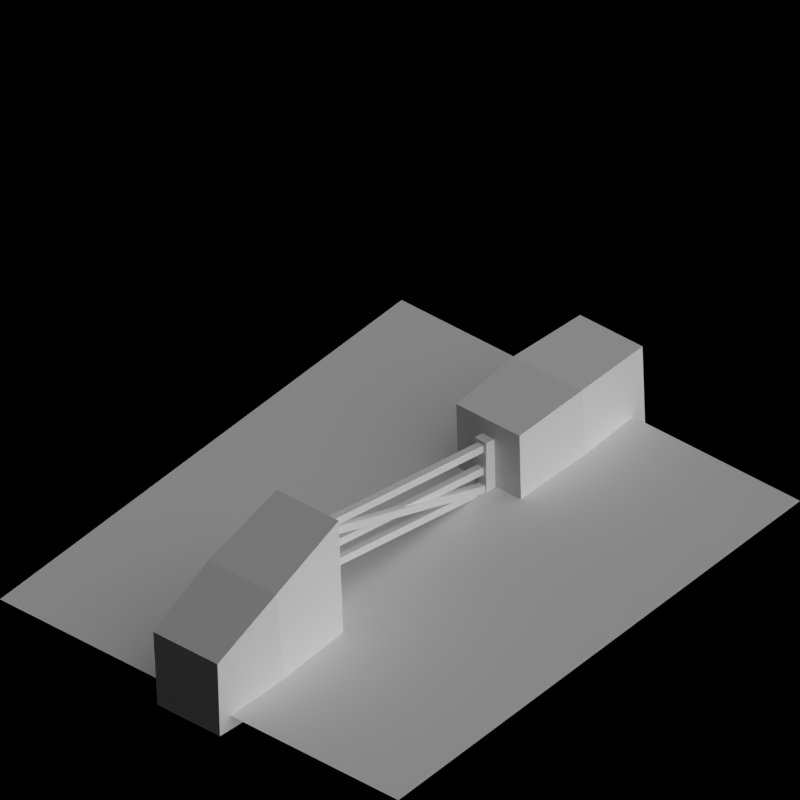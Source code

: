 # Source: farm_fences.blend  (saved by Blender 2.63.0; exported with 4.5.12 LTS)
import bpy
from mathutils import Matrix  # noqa: F401  (used for matrix-valued properties, if any)

bpy.ops.wm.read_factory_settings(use_empty=True)
scene = bpy.context.scene
scene.name = 'Scene'

# ---- collections
col_collection_1 = bpy.data.collections.new('Collection 1'); scene.collection.children.link(col_collection_1)
col_collection_2 = bpy.data.collections.new('Collection 2'); scene.collection.children.link(col_collection_2)

# ---- materials (node trees are filled in below, after node groups)
mat_brickwall_grey1 = bpy.data.materials.new('BrickWall_Grey1')
mat_special_shadowonlybackground = bpy.data.materials.new('Special_ShadowOnlyBackground')
mat_volume_plantdarkbrown = bpy.data.materials.new('Volume_PlantDarkBrown')
mat_volume_plantdarkgreen = bpy.data.materials.new('Volume_PlantDarkGreen')
mat_paint_white = bpy.data.materials.new('Paint_White')
mat_volume_plantgreen = bpy.data.materials.new('Volume_PlantGreen')

# ---- material node trees

# ---- world
world_world = bpy.data.worlds.new('World'); scene.world = world_world
world_world.color = (0.0, 0.0, 0.0)
world_world.use_sun_shadow = False
world_world.sun_shadow_jitter_overblur = 0.0
world_world.cycles.sampling_method = 'MANUAL'
world_world.cycles.sample_map_resolution = 256
world_world.light_settings.ao_factor = 0.5

# ---- cameras
cam_camera = bpy.data.cameras.new('Camera')
cam_camera.type = 'ORTHO'
cam_camera.clip_end = 100.0
cam_camera.lens = 35.0
cam_camera.sensor_width = 32.0
cam_camera.sensor_height = 18.0
cam_camera.ortho_scale = 2.828
cam_camera.dof.focus_distance = 0.0
cam_camera.dof.aperture_fstop = 128.0

# ---- lights
light_lamp = bpy.data.lights.new('Lamp', 'SUN')
light_lamp.transmission_factor = 0.0
light_lamp.cutoff_distance = 30.0
light_lamp.use_shadow = False
light_lamp.angle = 1.571
light_lamp.energy = 1.0
light_lamp.shadow_buffer_clip_start = 1.001
light_lamp.shadow_soft_size = 1.0
light_lamp.shadow_cascade_max_distance = 1000.0
light_lamp.cycles.use_multiple_importance_sampling = False
light_lamp_001 = bpy.data.lights.new('Lamp.001', 'SUN')
light_lamp_001.transmission_factor = 0.0
light_lamp_001.cutoff_distance = 30.0
light_lamp_001.angle = 1.571
light_lamp_001.energy = 1.0
light_lamp_001.shadow_buffer_clip_start = 1.001
light_lamp_001.shadow_soft_size = 1.0
light_lamp_001.shadow_cascade_max_distance = 1000.0
light_lamp_001.cycles.use_multiple_importance_sampling = False

# ---- meshes
me_cube_013 = bpy.data.meshes.new('Cube.013')
me_cube_013.from_pydata([(-1.0, -0.05, 0.4083), (-1.0, 0.05, 0.4083), (1.0, 0.05, 1.49e-08), (1.0, -0.05, 1.49e-08), (-1.0, -0.05, 0.7083), (-1.0, 0.05, 0.7083), (1.0, 0.05, 0.3), (1.0, -0.05, 0.3)], [], [(4, 5, 1, 0), (5, 6, 2, 1), (6, 7, 3, 2), (7, 4, 0, 3), (0, 1, 2, 3), (7, 6, 5, 4)])
me_cube_013.materials.append(mat_brickwall_grey1)
me_cube_013.use_remesh_preserve_volume = False
me_cube_013.use_remesh_preserve_attributes = False
me_cube_013.use_mirror_vertex_groups = False
me_cube_013.update()
me_cube_012 = bpy.data.meshes.new('Cube.012')
me_cube_012.from_pydata([(-1.0, -0.05, 1.49e-08), (-1.0, 0.05, 1.49e-08), (1.0, 0.05, 1.49e-08), (1.0, -0.05, 1.49e-08), (-1.0, -0.05, 0.3), (-1.0, 0.05, 0.3), (1.0, 0.05, 0.3), (1.0, -0.05, 0.3)], [], [(4, 5, 1, 0), (5, 6, 2, 1), (6, 7, 3, 2), (7, 4, 0, 3), (0, 1, 2, 3), (7, 6, 5, 4)])
me_cube_012.materials.append(mat_brickwall_grey1)
me_cube_012.use_remesh_preserve_volume = False
me_cube_012.use_remesh_preserve_attributes = False
me_cube_012.use_mirror_vertex_groups = False
me_cube_012.update()
me_plane_002 = bpy.data.meshes.new('Plane.002')
me_plane_002.from_pydata([(-4.0, -1.0, 0.0), (-6.0, -1.0, 0.4083), (-4.0, 1.0, 0.0), (-6.0, 1.0, 0.4083), (1.0, -1.0, 0.0), (-1.0, -1.0, 0.0), (1.0, 1.0, 0.0), (-1.0, 1.0, 0.0)], [], [(2, 3, 1, 0), (6, 7, 5, 4)])
me_plane_002.materials.append(mat_special_shadowonlybackground)
me_plane_002.use_remesh_preserve_volume = False
me_plane_002.use_remesh_preserve_attributes = False
me_plane_002.use_mirror_vertex_groups = False
me_plane_002.update()
me_cube_011 = bpy.data.meshes.new('Cube.011')
me_cube_011.from_pydata([(-1.0, -0.15, -2.235e-08), (-1.0, 0.15, -2.235e-08), (1.0, 0.15, -2.235e-08), (1.0, -0.15, -2.235e-08), (-1.0, -0.15, 0.2), (-1.0, 0.15, 0.2), (1.0, 0.15, 0.2), (1.0, -0.15, 0.2), (-0.75, 0.15, 0.2), (-0.5, 0.15, 0.2), (-0.25, 0.15, 0.2), (0.0, 0.15, 0.2), (0.25, 0.15, 0.2), (0.5, 0.15, 0.2), (0.75, 0.15, 0.2), (0.75, 0.15, -2.235e-08), (0.5, 0.15, -2.235e-08), (0.25, 0.15, -2.235e-08), (0.0, 0.15, -2.235e-08), (-0.25, 0.15, -2.235e-08), (-0.5, 0.15, -2.235e-08), (-0.75, 0.15, -2.235e-08), (0.75, -0.15, 0.2), (0.5, -0.15, 0.2), (0.25, -0.15, 0.2), (0.0, -0.15, 0.2), (-0.25, -0.15, 0.2), (-0.5, -0.15, 0.2), (-0.75, -0.15, 0.2), (-0.75, -0.15, -2.235e-08), (-0.5, -0.15, -2.235e-08), (-0.25, -0.15, -2.235e-08), (0.0, -0.15, -2.235e-08), (0.25, -0.15, -2.235e-08), (0.5, -0.15, -2.235e-08), (0.75, -0.15, -2.235e-08)], [], [(4, 5, 1, 0), (14, 6, 2, 15), (6, 7, 3, 2), (28, 4, 0, 29), (35, 15, 2, 3), (28, 8, 5, 4), (5, 8, 21, 1), (8, 9, 20, 21), (9, 10, 19, 20), (10, 11, 18, 19), (11, 12, 17, 18), (12, 13, 16, 17), (13, 14, 15, 16), (7, 22, 35, 3), (22, 23, 34, 35), (23, 24, 33, 34), (24, 25, 32, 33), (25, 26, 31, 32), (26, 27, 30, 31), (27, 28, 29, 30), (0, 1, 21, 29), (29, 21, 20, 30), (30, 20, 19, 31), (31, 19, 18, 32), (32, 18, 17, 33), (33, 17, 16, 34), (34, 16, 15, 35), (7, 6, 14, 22), (22, 14, 13, 23), (23, 13, 12, 24), (24, 12, 11, 25), (25, 11, 10, 26), (26, 10, 9, 27), (27, 9, 8, 28)])
me_cube_011.materials.append(mat_volume_plantdarkbrown)
me_cube_011.use_remesh_preserve_volume = False
me_cube_011.use_remesh_preserve_attributes = False
me_cube_011.use_mirror_vertex_groups = False
me_cube_011.update()
me_cube_010 = bpy.data.meshes.new('Cube.010')
me_cube_010.from_pydata([(-1.0, -0.15, 0.4083), (-1.0, 0.15, 0.4083), (1.0, 0.15, -2.98e-08), (1.0, -0.15, -2.98e-08), (-1.0, -0.15, 0.6083), (-1.0, 0.15, 0.6083), (1.0, 0.15, 0.2), (1.0, -0.15, 0.2), (-0.75, 0.15, 0.5573), (-0.5, 0.15, 0.5062), (-0.25, 0.15, 0.4552), (0.0, 0.15, 0.4042), (0.25, 0.15, 0.3531), (0.5, 0.15, 0.3021), (0.75, 0.15, 0.251), (-0.75, 0.15, 0.3573), (-0.5, 0.15, 0.3062), (-0.25, 0.15, 0.2552), (0.0, 0.15, 0.2042), (0.25, 0.15, 0.1531), (0.5, 0.15, 0.1021), (0.75, 0.15, 0.05104), (-0.75, -0.15, 0.5573), (-0.5, -0.15, 0.5062), (-0.25, -0.15, 0.4552), (0.0, -0.15, 0.4042), (0.25, -0.15, 0.3531), (0.5, -0.15, 0.3021), (0.75, -0.15, 0.251), (-0.75, -0.15, 0.3573), (-0.5, -0.15, 0.3062), (-0.25, -0.15, 0.2552), (0.0, -0.15, 0.2042), (0.25, -0.15, 0.1531), (0.5, -0.15, 0.1021), (0.75, -0.15, 0.05104)], [], [(4, 5, 1, 0), (6, 7, 3, 2), (14, 6, 2, 21), (28, 7, 6, 14), (21, 2, 3, 35), (35, 3, 7, 28), (5, 8, 15, 1), (8, 9, 16, 15), (9, 10, 17, 16), (10, 11, 18, 17), (11, 12, 19, 18), (12, 13, 20, 19), (13, 14, 21, 20), (4, 22, 8, 5), (22, 23, 9, 8), (23, 24, 10, 9), (24, 25, 11, 10), (25, 26, 12, 11), (26, 27, 13, 12), (27, 28, 14, 13), (1, 15, 29, 0), (15, 16, 30, 29), (16, 17, 31, 30), (17, 18, 32, 31), (18, 19, 33, 32), (19, 20, 34, 33), (20, 21, 35, 34), (0, 29, 22, 4), (29, 30, 23, 22), (30, 31, 24, 23), (31, 32, 25, 24), (32, 33, 26, 25), (33, 34, 27, 26), (34, 35, 28, 27)])
me_cube_010.materials.append(mat_volume_plantdarkbrown)
me_cube_010.use_remesh_preserve_volume = False
me_cube_010.use_remesh_preserve_attributes = False
me_cube_010.use_mirror_vertex_groups = False
me_cube_010.update()
me_cube_009 = bpy.data.meshes.new('Cube.009')
me_cube_009.from_pydata([(-1.0, -0.1, -2.235e-08), (-1.0, 0.1, -2.235e-08), (1.0, 0.1, -2.235e-08), (1.0, -0.1, -2.235e-08), (-1.0, -0.1, 0.3), (-1.0, 0.1, 0.3), (1.0, 0.1, 0.3), (1.0, -0.1, 0.3), (-0.75, 0.1, 0.3), (-0.5, 0.1, 0.3), (-0.25, 0.1, 0.3), (0.0, 0.1, 0.3), (0.25, 0.1, 0.3), (0.5, 0.1, 0.3), (0.75, 0.1, 0.3), (0.75, 0.1, -2.235e-08), (0.5, 0.1, -2.235e-08), (0.25, 0.1, -2.235e-08), (0.0, 0.1, -2.235e-08), (-0.25, 0.1, -2.235e-08), (-0.5, 0.1, -2.235e-08), (-0.75, 0.1, -2.235e-08), (0.75, -0.1, 0.3), (0.5, -0.1, 0.3), (0.25, -0.1, 0.3), (0.0, -0.1, 0.3), (-0.25, -0.1, 0.3), (-0.5, -0.1, 0.3), (-0.75, -0.1, 0.3), (-0.75, -0.1, -2.235e-08), (-0.5, -0.1, -2.235e-08), (-0.25, -0.1, -2.235e-08), (0.0, -0.1, -2.235e-08), (0.25, -0.1, -2.235e-08), (0.5, -0.1, -2.235e-08), (0.75, -0.1, -2.235e-08)], [], [(4, 5, 1, 0), (14, 6, 2, 15), (6, 7, 3, 2), (28, 4, 0, 29), (35, 15, 2, 3), (28, 8, 5, 4), (5, 8, 21, 1), (8, 9, 20, 21), (9, 10, 19, 20), (10, 11, 18, 19), (11, 12, 17, 18), (12, 13, 16, 17), (13, 14, 15, 16), (7, 22, 35, 3), (22, 23, 34, 35), (23, 24, 33, 34), (24, 25, 32, 33), (25, 26, 31, 32), (26, 27, 30, 31), (27, 28, 29, 30), (0, 1, 21, 29), (29, 21, 20, 30), (30, 20, 19, 31), (31, 19, 18, 32), (32, 18, 17, 33), (33, 17, 16, 34), (34, 16, 15, 35), (7, 6, 14, 22), (22, 14, 13, 23), (23, 13, 12, 24), (24, 12, 11, 25), (25, 11, 10, 26), (26, 10, 9, 27), (27, 9, 8, 28)])
me_cube_009.materials.append(mat_volume_plantdarkgreen)
me_cube_009.use_remesh_preserve_volume = False
me_cube_009.use_remesh_preserve_attributes = False
me_cube_009.use_mirror_vertex_groups = False
me_cube_009.update()
me_cube_008 = bpy.data.meshes.new('Cube.008')
me_cube_008.from_pydata([(-1.0, -0.1, 0.4083), (-1.0, 0.1, 0.4083), (1.0, 0.1, -2.235e-08), (1.0, -0.1, -2.235e-08), (-1.0, -0.1, 0.7083), (-1.0, 0.1, 0.7083), (1.0, 0.1, 0.3), (1.0, -0.1, 0.3), (-0.75, 0.1, 0.6573), (-0.5, 0.1, 0.6062), (-0.25, 0.1, 0.5552), (0.0, 0.1, 0.5042), (0.25, 0.1, 0.4531), (0.5, 0.1, 0.4021), (0.75, 0.1, 0.351), (-0.75, 0.1, 0.3573), (-0.5, 0.1, 0.3062), (-0.25, 0.1, 0.2552), (0.0, 0.1, 0.2042), (0.25, 0.1, 0.1531), (0.5, 0.1, 0.1021), (0.75, 0.1, 0.05104), (-0.75, -0.1, 0.6573), (-0.5, -0.1, 0.6062), (-0.25, -0.1, 0.5552), (0.0, -0.1, 0.5042), (0.25, -0.1, 0.4531), (0.5, -0.1, 0.4021), (0.75, -0.1, 0.351), (-0.75, -0.1, 0.3573), (-0.5, -0.1, 0.3062), (-0.25, -0.1, 0.2552), (0.0, -0.1, 0.2042), (0.25, -0.1, 0.1531), (0.5, -0.1, 0.1021), (0.75, -0.1, 0.05104)], [], [(4, 5, 1, 0), (6, 7, 3, 2), (14, 6, 2, 21), (28, 7, 6, 14), (21, 2, 3, 35), (35, 3, 7, 28), (5, 8, 15, 1), (8, 9, 16, 15), (9, 10, 17, 16), (10, 11, 18, 17), (11, 12, 19, 18), (12, 13, 20, 19), (13, 14, 21, 20), (4, 22, 8, 5), (22, 23, 9, 8), (23, 24, 10, 9), (24, 25, 11, 10), (25, 26, 12, 11), (26, 27, 13, 12), (27, 28, 14, 13), (1, 15, 29, 0), (15, 16, 30, 29), (16, 17, 31, 30), (17, 18, 32, 31), (18, 19, 33, 32), (19, 20, 34, 33), (20, 21, 35, 34), (0, 29, 22, 4), (29, 30, 23, 22), (30, 31, 24, 23), (31, 32, 25, 24), (32, 33, 26, 25), (33, 34, 27, 26), (34, 35, 28, 27)])
me_cube_008.materials.append(mat_volume_plantdarkgreen)
me_cube_008.use_remesh_preserve_volume = False
me_cube_008.use_remesh_preserve_attributes = False
me_cube_008.use_mirror_vertex_groups = False
me_cube_008.update()
me_cube_007 = bpy.data.meshes.new('Cube.007')
me_cube_007.from_pydata([(-1.2, 18.8, 0.0), (-1.2, 21.2, 0.0), (1.2, 21.2, 0.0), (1.2, 18.8, 0.0), (-1.2, 18.8, 9.6), (-1.2, 21.2, 9.6), (1.2, 21.2, 9.6), (1.2, 18.8, 9.6), (-1.2, -21.2, -4.768e-07), (-1.2, -18.8, -4.768e-07), (1.2, -18.8, -4.768e-07), (1.2, -21.2, -4.768e-07), (-1.2, -21.2, 9.6), (-1.2, -18.8, 9.6), (1.2, -18.8, 9.6), (1.2, -21.2, 9.6), (-0.6, 17.2, 7.8), (-0.6, 17.2, 9.0), (0.6, 17.2, 9.0), (0.6, 17.2, 7.8), (-0.6, -17.2, 7.8), (-0.6, -17.2, 9.0), (0.6, -17.2, 9.0), (0.6, -17.2, 7.8), (-0.2, 16.83, 1.222), (-0.2, 17.04, 2.404), (1.0, 17.04, 2.404), (1.0, 16.83, 1.222), (-0.2, -17.04, 7.196), (-0.2, -16.83, 8.378), (1.0, -16.83, 8.378), (1.0, -17.04, 7.196), (-0.6, 17.2, 1.0), (-0.6, 17.2, 2.2), (0.6, 17.2, 2.2), (0.6, 17.2, 1.0), (-0.6, -17.2, 1.0), (-0.6, -17.2, 2.2), (0.6, -17.2, 2.2), (0.6, -17.2, 1.0), (-1.2, 16.0, 0.0), (-1.2, 18.4, 0.0), (1.2, 18.4, 0.0), (1.2, 16.0, 0.0), (-1.2, 16.0, 9.6), (-1.2, 18.4, 9.6), (1.2, 18.4, 9.6), (1.2, 16.0, 9.6), (-1.2, -18.4, -4.768e-07), (-1.2, -16.0, -4.768e-07), (1.2, -16.0, -4.768e-07), (1.2, -18.4, -4.768e-07), (-1.2, -18.4, 9.6), (-1.2, -16.0, 9.6), (1.2, -16.0, 9.6), (1.2, -18.4, 9.6), (-0.6, 17.2, 4.2), (-0.6, 17.2, 5.4), (0.6, 17.2, 5.4), (0.6, 17.2, 4.2), (-0.6, -17.2, 4.2), (-0.6, -17.2, 5.4), (0.6, -17.2, 5.4), (0.6, -17.2, 4.2)], [], [(4, 5, 1, 0), (5, 6, 2, 1), (6, 7, 3, 2), (7, 4, 0, 3), (0, 1, 2, 3), (7, 6, 5, 4), (12, 13, 9, 8), (13, 14, 10, 9), (14, 15, 11, 10), (15, 12, 8, 11), (8, 9, 10, 11), (15, 14, 13, 12), (19, 16, 17, 18), (23, 22, 21, 20), (21, 22, 18, 17), (22, 23, 19, 18), (23, 20, 16, 19), (20, 21, 17, 16), (27, 24, 25, 26), (31, 30, 29, 28), (29, 30, 26, 25), (30, 31, 27, 26), (31, 28, 24, 27), (28, 29, 25, 24), (35, 32, 33, 34), (39, 38, 37, 36), (37, 38, 34, 33), (38, 39, 35, 34), (39, 36, 32, 35), (36, 37, 33, 32), (44, 45, 41, 40), (45, 46, 42, 41), (46, 47, 43, 42), (47, 44, 40, 43), (40, 41, 42, 43), (47, 46, 45, 44), (52, 53, 49, 48), (53, 54, 50, 49), (54, 55, 51, 50), (55, 52, 48, 51), (48, 49, 50, 51), (55, 54, 53, 52), (59, 56, 57, 58), (63, 62, 61, 60), (61, 62, 58, 57), (62, 63, 59, 58), (63, 60, 56, 59), (60, 61, 57, 56)])
me_cube_007.materials.append(mat_paint_white)
me_cube_007.use_remesh_preserve_volume = False
me_cube_007.use_remesh_preserve_attributes = False
me_cube_007.use_mirror_vertex_groups = False
me_cube_007.update()
me_cube_006 = bpy.data.meshes.new('Cube.006')
me_cube_006.from_pydata([(-1.0, -0.1, -2.235e-08), (-1.0, 0.1, -2.235e-08), (1.0, 0.1, -2.235e-08), (1.0, -0.1, -2.235e-08), (-1.0, -0.1, 0.2), (-1.0, 0.1, 0.2), (1.0, 0.1, 0.2), (1.0, -0.1, 0.2), (-0.75, 0.1, 0.2), (-0.5, 0.1, 0.2), (0.5, 0.1, 0.2), (0.75, 0.1, 0.2), (0.75, 0.1, -2.235e-08), (0.5, 0.1, -2.235e-08), (-0.5, 0.1, -2.235e-08), (-0.75, 0.1, -2.235e-08), (0.75, -0.1, 0.2), (0.5, -0.1, 0.2), (-0.5, -0.1, 0.2), (-0.75, -0.1, 0.2), (-0.75, -0.1, -2.235e-08), (-0.5, -0.1, -2.235e-08), (0.5, -0.1, -2.235e-08), (0.75, -0.1, -2.235e-08)], [], [(4, 5, 1, 0), (11, 6, 2, 12), (6, 7, 3, 2), (19, 4, 0, 20), (23, 12, 2, 3), (19, 8, 5, 4), (5, 8, 15, 1), (8, 9, 14, 15), (10, 11, 12, 13), (7, 16, 23, 3), (16, 17, 22, 23), (18, 19, 20, 21), (0, 1, 15, 20), (20, 15, 14, 21), (22, 13, 12, 23), (7, 6, 11, 16), (16, 11, 10, 17), (17, 10, 13, 22), (9, 18, 21, 14), (18, 9, 8, 19)])
me_cube_006.materials.append(mat_volume_plantgreen)
me_cube_006.use_remesh_preserve_volume = False
me_cube_006.use_remesh_preserve_attributes = False
me_cube_006.use_mirror_vertex_groups = False
me_cube_006.update()
me_cube_005 = bpy.data.meshes.new('Cube.005')
me_cube_005.from_pydata([(-1.0, -0.1, 0.4083), (-1.0, 0.1, 0.4083), (1.0, 0.1, -2.235e-08), (1.0, -0.1, -2.235e-08), (-1.0, -0.1, 0.6083), (-1.0, 0.1, 0.6083), (1.0, 0.1, 0.2), (1.0, -0.1, 0.2), (-0.75, 0.1, 0.5573), (-0.5, 0.1, 0.5062), (0.5, 0.1, 0.5021), (0.75, 0.1, 0.351), (-0.75, 0.1, 0.3573), (-0.5, 0.1, 0.3062), (0.5, 0.1, 0.1021), (0.75, 0.1, 0.05104), (-0.75, -0.1, 0.5573), (-0.5, -0.1, 0.5062), (0.5, -0.1, 0.5021), (0.75, -0.1, 0.351), (-0.75, -0.1, 0.3573), (-0.5, -0.1, 0.3062), (0.5, -0.1, 0.1021), (0.75, -0.1, 0.05104)], [], [(4, 5, 1, 0), (6, 7, 3, 2), (11, 6, 2, 15), (19, 7, 6, 11), (15, 2, 3, 23), (23, 3, 7, 19), (5, 8, 12, 1), (8, 9, 13, 12), (10, 11, 15, 14), (4, 16, 8, 5), (16, 17, 9, 8), (18, 19, 11, 10), (1, 12, 20, 0), (12, 13, 21, 20), (14, 15, 23, 22), (0, 20, 16, 4), (20, 21, 17, 16), (18, 10, 14, 22), (9, 17, 21, 13), (22, 23, 19, 18)])
me_cube_005.materials.append(mat_volume_plantgreen)
me_cube_005.use_remesh_preserve_volume = False
me_cube_005.use_remesh_preserve_attributes = False
me_cube_005.use_mirror_vertex_groups = False
me_cube_005.update()
me_cube_004 = bpy.data.meshes.new('Cube.004')
me_cube_004.from_pydata([(-1.0, -0.1, 0.4083), (-1.0, 0.1, 0.4083), (1.0, 0.1, -2.235e-08), (1.0, -0.1, -2.235e-08), (-1.0, -0.1, 0.6083), (-1.0, 0.1, 0.6083), (1.0, 0.1, 0.2), (1.0, -0.1, 0.2), (-0.75, 0.1, 0.5573), (-0.5, 0.1, 0.5062), (-0.25, 0.1, 0.4552), (0.0, 0.1, 0.4042), (0.25, 0.1, 0.3531), (0.5, 0.1, 0.3021), (0.75, 0.1, 0.251), (-0.75, 0.1, 0.3573), (-0.5, 0.1, 0.3062), (-0.25, 0.1, 0.2552), (0.0, 0.1, 0.2042), (0.25, 0.1, 0.1531), (0.5, 0.1, 0.1021), (0.75, 0.1, 0.05104), (-0.75, -0.1, 0.5573), (-0.5, -0.1, 0.5062), (-0.25, -0.1, 0.4552), (0.0, -0.1, 0.4042), (0.25, -0.1, 0.3531), (0.5, -0.1, 0.3021), (0.75, -0.1, 0.251), (-0.75, -0.1, 0.3573), (-0.5, -0.1, 0.3062), (-0.25, -0.1, 0.2552), (0.0, -0.1, 0.2042), (0.25, -0.1, 0.1531), (0.5, -0.1, 0.1021), (0.75, -0.1, 0.05104)], [], [(4, 5, 1, 0), (6, 7, 3, 2), (14, 6, 2, 21), (28, 7, 6, 14), (21, 2, 3, 35), (35, 3, 7, 28), (5, 8, 15, 1), (8, 9, 16, 15), (9, 10, 17, 16), (10, 11, 18, 17), (11, 12, 19, 18), (12, 13, 20, 19), (13, 14, 21, 20), (4, 22, 8, 5), (22, 23, 9, 8), (23, 24, 10, 9), (24, 25, 11, 10), (25, 26, 12, 11), (26, 27, 13, 12), (27, 28, 14, 13), (1, 15, 29, 0), (15, 16, 30, 29), (16, 17, 31, 30), (17, 18, 32, 31), (18, 19, 33, 32), (19, 20, 34, 33), (20, 21, 35, 34), (0, 29, 22, 4), (29, 30, 23, 22), (30, 31, 24, 23), (31, 32, 25, 24), (32, 33, 26, 25), (33, 34, 27, 26), (34, 35, 28, 27)])
me_cube_004.materials.append(mat_volume_plantgreen)
me_cube_004.use_remesh_preserve_volume = False
me_cube_004.use_remesh_preserve_attributes = False
me_cube_004.use_mirror_vertex_groups = False
me_cube_004.update()
me_cube_003 = bpy.data.meshes.new('Cube.003')
me_cube_003.from_pydata([(-1.0, -0.1, -2.235e-08), (-1.0, 0.1, -2.235e-08), (1.0, 0.1, -2.235e-08), (1.0, -0.1, -2.235e-08), (-1.0, -0.1, 0.2), (-1.0, 0.1, 0.2), (1.0, 0.1, 0.2), (1.0, -0.1, 0.2), (-0.75, 0.1, 0.2), (-0.5, 0.1, 0.2), (-0.25, 0.1, 0.2), (0.0, 0.1, 0.2), (0.25, 0.1, 0.2), (0.5, 0.1, 0.2), (0.75, 0.1, 0.2), (0.75, 0.1, -2.235e-08), (0.5, 0.1, -2.235e-08), (0.25, 0.1, -2.235e-08), (0.0, 0.1, -2.235e-08), (-0.25, 0.1, -2.235e-08), (-0.5, 0.1, -2.235e-08), (-0.75, 0.1, -2.235e-08), (0.75, -0.1, 0.2), (0.5, -0.1, 0.2), (0.25, -0.1, 0.2), (0.0, -0.1, 0.2), (-0.25, -0.1, 0.2), (-0.5, -0.1, 0.2), (-0.75, -0.1, 0.2), (-0.75, -0.1, -2.235e-08), (-0.5, -0.1, -2.235e-08), (-0.25, -0.1, -2.235e-08), (0.0, -0.1, -2.235e-08), (0.25, -0.1, -2.235e-08), (0.5, -0.1, -2.235e-08), (0.75, -0.1, -2.235e-08)], [], [(4, 5, 1, 0), (14, 6, 2, 15), (6, 7, 3, 2), (28, 4, 0, 29), (35, 15, 2, 3), (28, 8, 5, 4), (5, 8, 21, 1), (8, 9, 20, 21), (9, 10, 19, 20), (10, 11, 18, 19), (11, 12, 17, 18), (12, 13, 16, 17), (13, 14, 15, 16), (7, 22, 35, 3), (22, 23, 34, 35), (23, 24, 33, 34), (24, 25, 32, 33), (25, 26, 31, 32), (26, 27, 30, 31), (27, 28, 29, 30), (0, 1, 21, 29), (29, 21, 20, 30), (30, 20, 19, 31), (31, 19, 18, 32), (32, 18, 17, 33), (33, 17, 16, 34), (34, 16, 15, 35), (7, 6, 14, 22), (22, 14, 13, 23), (23, 13, 12, 24), (24, 12, 11, 25), (25, 11, 10, 26), (26, 10, 9, 27), (27, 9, 8, 28)])
me_cube_003.materials.append(mat_volume_plantgreen)
me_cube_003.use_remesh_preserve_volume = False
me_cube_003.use_remesh_preserve_attributes = False
me_cube_003.use_mirror_vertex_groups = False
me_cube_003.update()
me_cube_001 = bpy.data.meshes.new('Cube.001')
me_cube_001.from_pydata([(-1.2, 38.8, 16.14), (-1.2, 41.2, 16.13), (1.2, 41.2, 16.13), (1.2, 38.8, 16.14), (-1.2, 38.8, 28.14), (-1.2, 41.2, 28.13), (1.2, 41.2, 28.13), (1.2, 38.8, 28.14), (-1.2, 18.8, 11.96), (-1.2, 21.2, 11.94), (1.2, 21.2, 11.94), (1.2, 18.8, 11.96), (-1.2, 18.8, 23.96), (-1.2, 21.2, 23.94), (1.2, 21.2, 23.94), (1.2, 18.8, 23.96), (-1.2, -1.2, 8.172), (-1.2, 1.2, 8.16), (1.2, 1.2, 8.16), (1.2, -1.2, 8.172), (-1.2, -1.2, 20.17), (-1.2, 1.2, 20.16), (1.2, 1.2, 20.16), (1.2, -1.2, 20.17), (-1.2, -21.2, 4.389), (-1.2, -18.8, 4.377), (1.2, -18.8, 4.377), (1.2, -21.2, 4.389), (-1.2, -21.2, 16.39), (-1.2, -18.8, 16.38), (1.2, -18.8, 16.38), (1.2, -21.2, 16.39), (-1.2, -41.2, 0.206), (-1.2, -38.8, 0.194), (1.2, -38.8, 0.194), (1.2, -41.2, 0.206), (-1.2, -41.2, 12.21), (-1.2, -38.8, 12.19), (1.2, -38.8, 12.19), (1.2, -41.2, 12.21), (-0.6, 40.0, 24.73), (-0.6, 40.0, 25.93), (0.6, 40.0, 25.93), (0.6, 40.0, 24.73), (-0.6, -40.0, 8.8), (-0.6, -40.0, 10.0), (0.6, -40.0, 10.0), (0.6, -40.0, 8.8), (-0.6, 40.0, 21.53), (-0.6, 40.0, 22.73), (0.6, 40.0, 22.73), (0.6, 40.0, 21.53), (-0.6, -40.0, 5.6), (-0.6, -40.0, 6.8), (0.6, -40.0, 6.8), (0.6, -40.0, 5.6), (-0.6, 40.0, 17.93), (-0.6, 40.0, 19.13), (0.6, 40.0, 19.13), (0.6, 40.0, 17.93), (-0.6, -40.0, 2.0), (-0.6, -40.0, 3.2), (0.6, -40.0, 3.2), (0.6, -40.0, 2.0), (-1.2, 28.8, 13.96), (-1.2, 31.2, 13.94), (1.2, 31.2, 13.94), (1.2, 28.8, 13.96), (-1.2, 28.8, 25.96), (-1.2, 31.2, 25.94), (1.2, 31.2, 25.94), (1.2, 28.8, 25.96), (-1.2, 8.8, 10.17), (-1.2, 11.2, 10.16), (1.2, 11.2, 10.16), (1.2, 8.8, 10.17), (-1.2, 8.8, 22.17), (-1.2, 11.2, 22.16), (1.2, 11.2, 22.16), (1.2, 8.8, 22.17), (-1.2, -11.2, 6.389), (-1.2, -8.8, 6.377), (1.2, -8.8, 6.377), (1.2, -11.2, 6.389), (-1.2, -11.2, 18.39), (-1.2, -8.8, 18.38), (1.2, -8.8, 18.38), (1.2, -11.2, 18.39), (-1.2, -31.2, 2.206), (-1.2, -28.8, 2.194), (1.2, -28.8, 2.194), (1.2, -31.2, 2.206), (-1.2, -31.2, 14.21), (-1.2, -28.8, 14.19), (1.2, -28.8, 14.19), (1.2, -31.2, 14.21)], [], [(4, 5, 1, 0), (5, 6, 2, 1), (6, 7, 3, 2), (7, 4, 0, 3), (0, 1, 2, 3), (7, 6, 5, 4), (12, 13, 9, 8), (13, 14, 10, 9), (14, 15, 11, 10), (15, 12, 8, 11), (8, 9, 10, 11), (15, 14, 13, 12), (20, 21, 17, 16), (21, 22, 18, 17), (22, 23, 19, 18), (23, 20, 16, 19), (16, 17, 18, 19), (23, 22, 21, 20), (28, 29, 25, 24), (29, 30, 26, 25), (30, 31, 27, 26), (31, 28, 24, 27), (24, 25, 26, 27), (31, 30, 29, 28), (36, 37, 33, 32), (37, 38, 34, 33), (38, 39, 35, 34), (39, 36, 32, 35), (32, 33, 34, 35), (39, 38, 37, 36), (43, 40, 41, 42), (47, 46, 45, 44), (45, 46, 42, 41), (46, 47, 43, 42), (47, 44, 40, 43), (44, 45, 41, 40), (51, 48, 49, 50), (55, 54, 53, 52), (53, 54, 50, 49), (54, 55, 51, 50), (55, 52, 48, 51), (52, 53, 49, 48), (59, 56, 57, 58), (63, 62, 61, 60), (61, 62, 58, 57), (62, 63, 59, 58), (63, 60, 56, 59), (60, 61, 57, 56), (68, 69, 65, 64), (69, 70, 66, 65), (70, 71, 67, 66), (71, 68, 64, 67), (64, 65, 66, 67), (71, 70, 69, 68), (76, 77, 73, 72), (77, 78, 74, 73), (78, 79, 75, 74), (79, 76, 72, 75), (72, 73, 74, 75), (79, 78, 77, 76), (84, 85, 81, 80), (85, 86, 82, 81), (86, 87, 83, 82), (87, 84, 80, 83), (80, 81, 82, 83), (87, 86, 85, 84), (92, 93, 89, 88), (93, 94, 90, 89), (94, 95, 91, 90), (95, 92, 88, 91), (88, 89, 90, 91), (95, 94, 93, 92)])
me_cube_001.materials.append(mat_paint_white)
me_cube_001.use_remesh_preserve_volume = False
me_cube_001.use_remesh_preserve_attributes = False
me_cube_001.use_mirror_vertex_groups = False
me_cube_001.update()
me_cube = bpy.data.meshes.new('Cube')
me_cube.from_pydata([(-1.2, 38.8, 0.0), (-1.2, 41.2, 0.0), (1.2, 41.2, 0.0), (1.2, 38.8, 0.0), (-1.2, 38.8, 12.0), (-1.2, 41.2, 12.0), (1.2, 41.2, 12.0), (1.2, 38.8, 12.0), (-1.2, 18.8, 0.0), (-1.2, 21.2, 0.0), (1.2, 21.2, 0.0), (1.2, 18.8, 0.0), (-1.2, 18.8, 12.0), (-1.2, 21.2, 12.0), (1.2, 21.2, 12.0), (1.2, 18.8, 12.0), (-1.2, -1.2, 0.0), (-1.2, 1.2, 0.0), (1.2, 1.2, 0.0), (1.2, -1.2, 0.0), (-1.2, -1.2, 12.0), (-1.2, 1.2, 12.0), (1.2, 1.2, 12.0), (1.2, -1.2, 12.0), (-1.2, -21.2, 0.0), (-1.2, -18.8, 0.0), (1.2, -18.8, 0.0), (1.2, -21.2, 0.0), (-1.2, -21.2, 12.0), (-1.2, -18.8, 12.0), (1.2, -18.8, 12.0), (1.2, -21.2, 12.0), (-1.2, -41.2, 0.0), (-1.2, -38.8, 0.0), (1.2, -38.8, 0.0), (1.2, -41.2, 0.0), (-1.2, -41.2, 12.0), (-1.2, -38.8, 12.0), (1.2, -38.8, 12.0), (1.2, -41.2, 12.0), (-0.6, 40.0, 8.6), (-0.6, 40.0, 9.8), (0.6, 40.0, 9.8), (0.6, 40.0, 8.6), (-0.6, -40.0, 8.6), (-0.6, -40.0, 9.8), (0.6, -40.0, 9.8), (0.6, -40.0, 8.6), (-0.6, 40.0, 5.4), (-0.6, 40.0, 6.6), (0.6, 40.0, 6.6), (0.6, 40.0, 5.4), (-0.6, -40.0, 5.4), (-0.6, -40.0, 6.6), (0.6, -40.0, 6.6), (0.6, -40.0, 5.4), (-0.6, 40.0, 1.8), (-0.6, 40.0, 3.0), (0.6, 40.0, 3.0), (0.6, 40.0, 1.8), (-0.6, -40.0, 1.8), (-0.6, -40.0, 3.0), (0.6, -40.0, 3.0), (0.6, -40.0, 1.8), (-1.2, 28.8, 0.0), (-1.2, 31.2, 0.0), (1.2, 31.2, 0.0), (1.2, 28.8, 0.0), (-1.2, 28.8, 12.0), (-1.2, 31.2, 12.0), (1.2, 31.2, 12.0), (1.2, 28.8, 12.0), (-1.2, 8.8, 0.0), (-1.2, 11.2, 0.0), (1.2, 11.2, 0.0), (1.2, 8.8, 0.0), (-1.2, 8.8, 12.0), (-1.2, 11.2, 12.0), (1.2, 11.2, 12.0), (1.2, 8.8, 12.0), (-1.2, -11.2, 0.0), (-1.2, -8.8, 0.0), (1.2, -8.8, 0.0), (1.2, -11.2, 0.0), (-1.2, -11.2, 12.0), (-1.2, -8.8, 12.0), (1.2, -8.8, 12.0), (1.2, -11.2, 12.0), (-1.2, -31.2, 0.0), (-1.2, -28.8, 0.0), (1.2, -28.8, 0.0), (1.2, -31.2, 0.0), (-1.2, -31.2, 12.0), (-1.2, -28.8, 12.0), (1.2, -28.8, 12.0), (1.2, -31.2, 12.0)], [], [(4, 5, 1, 0), (5, 6, 2, 1), (6, 7, 3, 2), (7, 4, 0, 3), (0, 1, 2, 3), (7, 6, 5, 4), (12, 13, 9, 8), (13, 14, 10, 9), (14, 15, 11, 10), (15, 12, 8, 11), (8, 9, 10, 11), (15, 14, 13, 12), (20, 21, 17, 16), (21, 22, 18, 17), (22, 23, 19, 18), (23, 20, 16, 19), (16, 17, 18, 19), (23, 22, 21, 20), (28, 29, 25, 24), (29, 30, 26, 25), (30, 31, 27, 26), (31, 28, 24, 27), (24, 25, 26, 27), (31, 30, 29, 28), (36, 37, 33, 32), (37, 38, 34, 33), (38, 39, 35, 34), (39, 36, 32, 35), (32, 33, 34, 35), (39, 38, 37, 36), (43, 40, 41, 42), (47, 46, 45, 44), (45, 46, 42, 41), (46, 47, 43, 42), (47, 44, 40, 43), (44, 45, 41, 40), (51, 48, 49, 50), (55, 54, 53, 52), (53, 54, 50, 49), (54, 55, 51, 50), (55, 52, 48, 51), (52, 53, 49, 48), (59, 56, 57, 58), (63, 62, 61, 60), (61, 62, 58, 57), (62, 63, 59, 58), (63, 60, 56, 59), (60, 61, 57, 56), (68, 69, 65, 64), (69, 70, 66, 65), (70, 71, 67, 66), (71, 68, 64, 67), (64, 65, 66, 67), (71, 70, 69, 68), (76, 77, 73, 72), (77, 78, 74, 73), (78, 79, 75, 74), (79, 76, 72, 75), (72, 73, 74, 75), (79, 78, 77, 76), (84, 85, 81, 80), (85, 86, 82, 81), (86, 87, 83, 82), (87, 84, 80, 83), (80, 81, 82, 83), (87, 86, 85, 84), (92, 93, 89, 88), (93, 94, 90, 89), (94, 95, 91, 90), (95, 92, 88, 91), (88, 89, 90, 91), (95, 94, 93, 92)])
me_cube.materials.append(mat_paint_white)
me_cube.use_remesh_preserve_volume = False
me_cube.use_remesh_preserve_attributes = False
me_cube.use_mirror_vertex_groups = False
me_cube.update()

# ---- objects
ob_rotationcontrol = bpy.data.objects.new('RotationControl', None)
ob_cameratarget = bpy.data.objects.new('CameraTarget', None)
ob_camera = bpy.data.objects.new('Camera', cam_camera)
ob_lamp = bpy.data.objects.new('Lamp', light_lamp)
ob_empty = bpy.data.objects.new('Empty', None)
ob_cube_013 = bpy.data.objects.new('Cube.013', me_cube_013)
ob_cube_012 = bpy.data.objects.new('Cube.012', me_cube_012)
ob_plane_005 = bpy.data.objects.new('Plane.005', me_plane_002)
ob_cube_011 = bpy.data.objects.new('Cube.011', me_cube_011)
ob_cube_010 = bpy.data.objects.new('Cube.010', me_cube_010)
ob_plane_004 = bpy.data.objects.new('Plane.004', me_plane_002)
ob_cube_009 = bpy.data.objects.new('Cube.009', me_cube_009)
ob_cube_008 = bpy.data.objects.new('Cube.008', me_cube_008)
ob_cube_007 = bpy.data.objects.new('Cube.007', me_cube_007)
ob_cube_006 = bpy.data.objects.new('Cube.006', me_cube_007)
ob_cube_005 = bpy.data.objects.new('Cube.005', me_cube_006)
ob_cube_004 = bpy.data.objects.new('Cube.004', me_cube_005)
ob_plane_003 = bpy.data.objects.new('Plane.003', me_plane_002)
ob_plane_002 = bpy.data.objects.new('Plane.002', me_plane_002)
ob_cube_003 = bpy.data.objects.new('Cube.003', me_cube_004)
ob_cube_002 = bpy.data.objects.new('Cube.002', me_cube_003)
ob_plane_001 = bpy.data.objects.new('Plane.001', me_plane_002)
ob_cube_001 = bpy.data.objects.new('Cube.001', me_cube_001)
ob_cube = bpy.data.objects.new('Cube', me_cube)
ob_plane = bpy.data.objects.new('Plane', me_plane_002)
ob_lamp_001 = bpy.data.objects.new('Lamp.001', light_lamp_001)

# ---- transforms, parenting, visibility, modifiers, constraints
ob_rotationcontrol.location = (0.0, 0.0, 0.0)
ob_rotationcontrol.rotation_euler = (0.0, 0.0, 31.42)
ob_rotationcontrol.empty_image_offset = (0.0, 0.0)
ob_rotationcontrol.lineart.crease_threshold = 0.0
ob_cameratarget.parent = ob_rotationcontrol
ob_cameratarget.location = (0.0, 0.0, 0.817)
ob_cameratarget.empty_image_offset = (0.0, 0.0)
ob_cameratarget.lineart.crease_threshold = 0.0
ob_camera.parent = ob_cameratarget
ob_camera.location = (1.0, 1.0, 0.817)
ob_camera.rotation_euler = (1.109, 0.01082, 0.8149)
ob_camera.lock_rotations_4d = False
ob_camera.empty_display_type = 'ARROWS'
ob_camera.color = (0.0, 0.0, 0.0, 0.0)
ob_camera.display_type = 'WIRE'
ob_camera.lineart.crease_threshold = 0.0
_c = ob_camera.constraints.new('TRACK_TO'); _c.name = 'TrackTo'
_c.target = ob_cameratarget
ob_lamp.parent = ob_rotationcontrol
ob_lamp.location = (-1.0, 2.0, 0.8)
ob_lamp.lock_rotations_4d = False
ob_lamp.empty_display_type = 'ARROWS'
ob_lamp.color = (0.0, 0.0, 0.0, 0.0)
ob_lamp.lineart.crease_threshold = 0.0
_c = ob_lamp.constraints.new('TRACK_TO'); _c.name = 'TrackTo'
_c.target = ob_rotationcontrol
ob_empty.location = (25.0, 0.0, -1.0)
ob_empty.empty_image_offset = (0.0, 0.0)
ob_empty.lineart.crease_threshold = 0.0
ob_cube_013.parent = ob_empty
ob_cube_013.matrix_parent_inverse = Matrix(((1.0, 0.0, 0.0, -25.0), (0.0, 1.0, 0.0, -0.0), (0.0, 0.0, 1.0, 1.0), (0.0, 0.0, 0.0, 1.0)))
ob_cube_013.location = (-30.0, 0.0, 0.0)
ob_cube_013.lineart.crease_threshold = 0.0
ob_cube_012.parent = ob_empty
ob_cube_012.matrix_parent_inverse = Matrix(((1.0, 0.0, 0.0, -25.0), (0.0, 1.0, 0.0, -0.0), (0.0, 0.0, 1.0, 1.0), (0.0, 0.0, 0.0, 1.0)))
ob_cube_012.location = (-25.0, 0.0, 0.0)
ob_cube_012.lineart.crease_threshold = 0.0
ob_plane_005.parent = ob_empty
ob_plane_005.matrix_parent_inverse = Matrix(((1.0, 0.0, 0.0, 0.0), (0.0, 1.0, 0.0, 0.0), (0.0, 0.0, 1.0, 1.0), (0.0, 0.0, 0.0, 1.0)))
ob_plane_005.location = (-50.0, 0.0, 0.0)
ob_plane_005.lineart.crease_threshold = 0.0
ob_cube_011.parent = ob_empty
ob_cube_011.matrix_parent_inverse = Matrix(((1.0, 0.0, 0.0, -10.0), (0.0, 1.0, 0.0, -0.0), (0.0, 0.0, 1.0, 1.0), (0.0, 0.0, 0.0, 1.0)))
ob_cube_011.location = (-30.0, 0.0, 0.0)
ob_cube_011.lineart.crease_threshold = 0.0
_m = ob_cube_011.modifiers.new('Displace', 'DISPLACE')
_m.strength = 0.2
ob_cube_010.parent = ob_empty
ob_cube_010.matrix_parent_inverse = Matrix(((1.0, 0.0, 0.0, -10.0), (0.0, 1.0, 0.0, -0.0), (0.0, 0.0, 1.0, 1.0), (0.0, 0.0, 0.0, 1.0)))
ob_cube_010.location = (-35.0, 0.0, 0.0)
ob_cube_010.lineart.crease_threshold = 0.0
_m = ob_cube_010.modifiers.new('Displace', 'DISPLACE')
_m.strength = 0.2
ob_plane_004.parent = ob_empty
ob_plane_004.matrix_parent_inverse = Matrix(((1.0, 0.0, 0.0, 0.0), (0.0, 1.0, 0.0, 0.0), (0.0, 0.0, 1.0, 1.0), (0.0, 0.0, 0.0, 1.0)))
ob_plane_004.location = (-40.0, 0.0, 0.0)
ob_plane_004.lineart.crease_threshold = 0.0
ob_cube_009.parent = ob_empty
ob_cube_009.matrix_parent_inverse = Matrix(((1.0, 0.0, 0.0, -10.0), (0.0, 1.0, 0.0, -0.0), (0.0, 0.0, 1.0, 1.0), (0.0, 0.0, 0.0, 1.0)))
ob_cube_009.location = (-20.0, 0.0, 0.0)
ob_cube_009.lineart.crease_threshold = 0.0
_m = ob_cube_009.modifiers.new('Displace', 'DISPLACE')
_m.strength = 0.2
ob_cube_008.parent = ob_empty
ob_cube_008.matrix_parent_inverse = Matrix(((1.0, 0.0, 0.0, -10.0), (0.0, 1.0, 0.0, -0.0), (0.0, 0.0, 1.0, 1.0), (0.0, 0.0, 0.0, 1.0)))
ob_cube_008.location = (-25.0, 0.0, 0.0)
ob_cube_008.lineart.crease_threshold = 0.0
_m = ob_cube_008.modifiers.new('Displace', 'DISPLACE')
_m.strength = 0.2
ob_cube_007.parent = ob_empty
ob_cube_007.matrix_parent_inverse = Matrix(((1.0, 0.0, 0.0, 0.0), (0.0, 1.0, 0.0, 0.0), (0.0, 0.0, 1.0, 1.0), (0.0, 0.0, 0.0, 1.0)))
ob_cube_007.location = (-25.0, 8.882e-14, 0.25)
ob_cube_007.rotation_euler = (0.0, 0.0, 1.571)
ob_cube_007.scale = (0.025, 0.025, 0.025)
ob_cube_007.lineart.crease_threshold = 0.0
ob_cube_006.parent = ob_empty
ob_cube_006.matrix_parent_inverse = Matrix(((1.0, 0.0, 0.0, 0.0), (0.0, 1.0, 0.0, 0.0), (0.0, 0.0, 1.0, 1.0), (0.0, 0.0, 0.0, 1.0)))
ob_cube_006.location = (-20.0, 7.105e-14, 0.0)
ob_cube_006.rotation_euler = (0.0, 0.0, 1.571)
ob_cube_006.scale = (0.025, 0.025, 0.025)
ob_cube_006.lineart.crease_threshold = 0.0
ob_cube_005.parent = ob_empty
ob_cube_005.matrix_parent_inverse = Matrix(((1.0, 0.0, 0.0, -10.0), (0.0, 1.0, 0.0, -0.0), (0.0, 0.0, 1.0, 1.0), (0.0, 0.0, 0.0, 1.0)))
ob_cube_005.location = (-10.0, 0.0, 0.0)
ob_cube_005.lineart.crease_threshold = 0.0
_m = ob_cube_005.modifiers.new('Displace', 'DISPLACE')
_m.strength = 0.2
ob_cube_004.parent = ob_empty
ob_cube_004.matrix_parent_inverse = Matrix(((1.0, 0.0, 0.0, -10.0), (0.0, 1.0, 0.0, -0.0), (0.0, 0.0, 1.0, 1.0), (0.0, 0.0, 0.0, 1.0)))
ob_cube_004.location = (-15.0, 0.0, 0.0)
ob_cube_004.lineart.crease_threshold = 0.0
_m = ob_cube_004.modifiers.new('Displace', 'DISPLACE')
_m.strength = 0.2
ob_plane_003.parent = ob_empty
ob_plane_003.matrix_parent_inverse = Matrix(((1.0, 0.0, 0.0, 0.0), (0.0, 1.0, 0.0, 0.0), (0.0, 0.0, 1.0, 1.0), (0.0, 0.0, 0.0, 1.0)))
ob_plane_003.location = (-30.0, 0.0, 0.0)
ob_plane_003.lineart.crease_threshold = 0.0
ob_plane_002.parent = ob_empty
ob_plane_002.matrix_parent_inverse = Matrix(((1.0, 0.0, 0.0, 0.0), (0.0, 1.0, 0.0, 0.0), (0.0, 0.0, 1.0, 1.0), (0.0, 0.0, 0.0, 1.0)))
ob_plane_002.location = (-20.0, 0.0, 0.0)
ob_plane_002.lineart.crease_threshold = 0.0
ob_cube_003.parent = ob_empty
ob_cube_003.matrix_parent_inverse = Matrix(((1.0, 0.0, 0.0, -10.0), (0.0, 1.0, 0.0, -0.0), (0.0, 0.0, 1.0, 1.0), (0.0, 0.0, 0.0, 1.0)))
ob_cube_003.location = (-5.0, 0.0, 0.0)
ob_cube_003.lineart.crease_threshold = 0.0
_m = ob_cube_003.modifiers.new('Displace', 'DISPLACE')
_m.strength = 0.2
ob_cube_002.parent = ob_empty
ob_cube_002.matrix_parent_inverse = Matrix(((1.0, 0.0, 0.0, -10.0), (0.0, 1.0, 0.0, -0.0), (0.0, 0.0, 1.0, 1.0), (0.0, 0.0, 0.0, 1.0)))
ob_cube_002.location = (0.0, 0.0, 0.0)
ob_cube_002.lineart.crease_threshold = 0.0
_m = ob_cube_002.modifiers.new('Displace', 'DISPLACE')
_m.strength = 0.2
ob_plane_001.parent = ob_empty
ob_plane_001.matrix_parent_inverse = Matrix(((1.0, 0.0, 0.0, 0.0), (0.0, 1.0, 0.0, 0.0), (0.0, 0.0, 1.0, 1.0), (0.0, 0.0, 0.0, 1.0)))
ob_plane_001.location = (-10.0, 0.0, 0.0)
ob_plane_001.lineart.crease_threshold = 0.0
ob_cube_001.parent = ob_empty
ob_cube_001.matrix_parent_inverse = Matrix(((1.0, 0.0, 0.0, 0.0), (0.0, 1.0, 0.0, 0.0), (0.0, 0.0, 1.0, 1.0), (0.0, 0.0, 0.0, 1.0)))
ob_cube_001.location = (-5.0, 0.0, 0.0)
ob_cube_001.rotation_euler = (0.0, 0.0, 1.571)
ob_cube_001.scale = (0.025, 0.025, 0.025)
ob_cube_001.lineart.crease_threshold = 0.0
ob_cube.parent = ob_empty
ob_cube.matrix_parent_inverse = Matrix(((1.0, 0.0, 0.0, 0.0), (0.0, 1.0, 0.0, 0.0), (0.0, 0.0, 1.0, 1.0), (0.0, 0.0, 0.0, 1.0)))
ob_cube.location = (0.0, 0.0, 0.0)
ob_cube.rotation_euler = (0.0, 0.0, 1.571)
ob_cube.scale = (0.025, 0.025, 0.025)
ob_cube.lineart.crease_threshold = 0.0
ob_plane.parent = ob_empty
ob_plane.matrix_parent_inverse = Matrix(((1.0, 0.0, 0.0, 0.0), (0.0, 1.0, 0.0, 0.0), (0.0, 0.0, 1.0, 1.0), (0.0, 0.0, 0.0, 1.0)))
ob_plane.location = (0.0, 0.0, 0.0)
ob_plane.lineart.crease_threshold = 0.0
ob_lamp_001.parent = ob_rotationcontrol
ob_lamp_001.location = (-1.0, 2.0, 2.0)
ob_lamp_001.lock_rotations_4d = False
ob_lamp_001.empty_display_type = 'ARROWS'
ob_lamp_001.color = (0.0, 0.0, 0.0, 0.0)
ob_lamp_001.lineart.crease_threshold = 0.0
_c = ob_lamp_001.constraints.new('TRACK_TO'); _c.name = 'TrackTo'
_c.target = ob_rotationcontrol

# ---- collection membership
col_collection_1.objects.link(ob_rotationcontrol)
col_collection_1.objects.link(ob_cameratarget)
col_collection_1.objects.link(ob_camera)
col_collection_1.objects.link(ob_lamp)
col_collection_2.objects.link(ob_empty)
col_collection_2.objects.link(ob_cube_013)
col_collection_2.objects.link(ob_cube_012)
col_collection_2.objects.link(ob_plane_005)
col_collection_2.objects.link(ob_cube_011)
col_collection_2.objects.link(ob_cube_010)
col_collection_2.objects.link(ob_plane_004)
col_collection_2.objects.link(ob_cube_009)
col_collection_2.objects.link(ob_cube_008)
col_collection_2.objects.link(ob_cube_007)
col_collection_2.objects.link(ob_cube_006)
col_collection_2.objects.link(ob_cube_005)
col_collection_2.objects.link(ob_cube_004)
col_collection_2.objects.link(ob_plane_003)
col_collection_2.objects.link(ob_plane_002)
col_collection_2.objects.link(ob_cube_003)
col_collection_2.objects.link(ob_cube_002)
col_collection_2.objects.link(ob_plane_001)
col_collection_2.objects.link(ob_cube_001)
col_collection_2.objects.link(ob_cube)
col_collection_2.objects.link(ob_plane)
col_collection_2.objects.link(ob_lamp_001)

# ---- scene / render settings (as saved in the file)
scene.camera = ob_camera
scene.frame_start = 1; scene.frame_end = 48; scene.frame_set(21)
scene.render.engine = 'BLENDER_EEVEE_NEXT'
scene.render.image_settings.compression = 90
scene.render.resolution_x = 256
scene.render.resolution_y = 256
scene.render.dither_intensity = 0.0
scene.render.bake_margin = 2
scene.render.bake_bias = 0.0
scene.cycles.use_denoising = False
scene.cycles.samples = 10
scene.cycles.sampling_pattern = 'TABULATED_SOBOL'
scene.cycles.light_sampling_threshold = 0.0
scene.cycles.use_adaptive_sampling = False
scene.cycles.use_light_tree = False
scene.cycles.blur_glossy = 0.0
scene.cycles.volume_bounces = 1
scene.cycles.pixel_filter_type = 'GAUSSIAN'
scene.cycles.sample_clamp_indirect = 0.0
scene.view_settings.view_transform = 'Standard'
bpy.context.view_layer.update()
